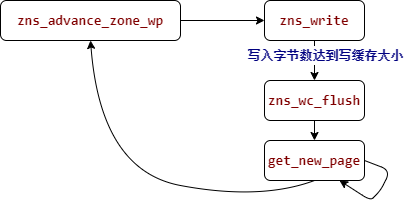

The diagram above was exported from draw.io. Its source (the exported page's mxGraphModel, read from the mxfile embedded in the PNG):
<mxGraphModel dx="478" dy="488" grid="1" gridSize="10" guides="1" tooltips="1" connect="1" arrows="1" fold="1" page="1" pageScale="1" pageWidth="827" pageHeight="1169" math="0" shadow="0">
  <root>
    <mxCell id="0" />
    <mxCell id="1" parent="0" />
    <mxCell id="2" value="&lt;div style=&quot;color: rgb(59, 59, 59); background-color: rgb(255, 255, 255); font-family: Consolas, &amp;quot;Courier New&amp;quot;, monospace; font-size: 14px; line-height: 19px; white-space: pre;&quot;&gt;&lt;span style=&quot;color: #800000;font-weight: bold;&quot;&gt;zns_advance_zone_wp&lt;/span&gt;&lt;/div&gt;" style="rounded=1;whiteSpace=wrap;html=1;" parent="1" vertex="1">
      <mxGeometry x="50" y="270" width="180" height="40" as="geometry" />
    </mxCell>
    <mxCell id="7" style="edgeStyle=none;html=1;exitX=0.5;exitY=1;exitDx=0;exitDy=0;entryX=0.5;entryY=0;entryDx=0;entryDy=0;" parent="1" source="3" target="4" edge="1">
      <mxGeometry relative="1" as="geometry" />
    </mxCell>
    <mxCell id="3" value="&lt;div style=&quot;color: rgb(59, 59, 59); background-color: rgb(255, 255, 255); font-family: Consolas, &amp;quot;Courier New&amp;quot;, monospace; font-size: 14px; line-height: 19px; white-space: pre;&quot;&gt;&lt;span style=&quot;color: #800000;font-weight: bold;&quot;&gt;zns_write&lt;/span&gt;&lt;/div&gt;" style="rounded=1;whiteSpace=wrap;html=1;" parent="1" vertex="1">
      <mxGeometry x="314" y="270" width="100" height="40" as="geometry" />
    </mxCell>
    <mxCell id="8" style="edgeStyle=none;html=1;exitX=0.5;exitY=1;exitDx=0;exitDy=0;entryX=0.5;entryY=0;entryDx=0;entryDy=0;" parent="1" source="4" target="5" edge="1">
      <mxGeometry relative="1" as="geometry" />
    </mxCell>
    <mxCell id="4" value="&lt;div style=&quot;color: rgb(59, 59, 59); background-color: rgb(255, 255, 255); font-family: Consolas, &amp;quot;Courier New&amp;quot;, monospace; font-size: 14px; line-height: 19px; white-space: pre;&quot;&gt;&lt;div style=&quot;color: rgb(59, 59, 59); line-height: 19px;&quot;&gt;&lt;span style=&quot;color: #800000;font-weight: bold;&quot;&gt;zns_wc_flush&lt;/span&gt;&lt;/div&gt;&lt;/div&gt;" style="rounded=1;whiteSpace=wrap;html=1;" parent="1" vertex="1">
      <mxGeometry x="314" y="350" width="100" height="40" as="geometry" />
    </mxCell>
    <mxCell id="5" value="&lt;div style=&quot;color: rgb(59, 59, 59); background-color: rgb(255, 255, 255); font-family: Consolas, &amp;quot;Courier New&amp;quot;, monospace; font-size: 14px; line-height: 19px; white-space: pre;&quot;&gt;&lt;div style=&quot;color: rgb(59, 59, 59); line-height: 19px;&quot;&gt;&lt;div style=&quot;color: rgb(59, 59, 59); line-height: 19px;&quot;&gt;&lt;span style=&quot;color: #800000;font-weight: bold;&quot;&gt;get_new_page&lt;/span&gt;&lt;/div&gt;&lt;/div&gt;&lt;/div&gt;" style="rounded=1;whiteSpace=wrap;html=1;" parent="1" vertex="1">
      <mxGeometry x="314" y="410" width="100" height="40" as="geometry" />
    </mxCell>
    <mxCell id="6" value="" style="endArrow=classic;html=1;entryX=0;entryY=0.5;entryDx=0;entryDy=0;" parent="1" target="3" edge="1">
      <mxGeometry width="50" height="50" relative="1" as="geometry">
        <mxPoint x="230" y="290" as="sourcePoint" />
        <mxPoint x="280" y="240" as="targetPoint" />
      </mxGeometry>
    </mxCell>
    <mxCell id="10" value="" style="curved=1;endArrow=classic;html=1;exitX=0.5;exitY=1;exitDx=0;exitDy=0;entryX=0.5;entryY=1;entryDx=0;entryDy=0;" parent="1" source="5" target="2" edge="1">
      <mxGeometry width="50" height="50" relative="1" as="geometry">
        <mxPoint x="260" y="380" as="sourcePoint" />
        <mxPoint x="310" y="330" as="targetPoint" />
        <Array as="points">
          <mxPoint x="310" y="470" />
          <mxPoint x="150" y="440" />
        </Array>
      </mxGeometry>
    </mxCell>
    <mxCell id="15" style="edgeStyle=none;html=1;exitX=1;exitY=0.5;exitDx=0;exitDy=0;entryX=0.75;entryY=1;entryDx=0;entryDy=0;" parent="1" source="5" target="5" edge="1">
      <mxGeometry relative="1" as="geometry">
        <Array as="points">
          <mxPoint x="440" y="440" />
          <mxPoint x="430" y="460" />
          <mxPoint x="420" y="470" />
        </Array>
      </mxGeometry>
    </mxCell>
    <mxCell id="16" value="&lt;div style=&quot;color: rgb(59, 59, 59); background-color: rgb(255, 255, 255); font-family: Consolas, &amp;quot;Courier New&amp;quot;, monospace; line-height: 19px; white-space-collapse: preserve;&quot;&gt;&lt;span style=&quot;color: rgb(0, 0, 128); font-weight: bold;&quot;&gt;&lt;font&gt;写入字节数达到写缓存大小&lt;/font&gt;&lt;/span&gt;&lt;/div&gt;" style="text;html=1;align=center;verticalAlign=middle;resizable=0;points=[];autosize=1;strokeColor=none;fillColor=none;" vertex="1" parent="1">
      <mxGeometry x="285" y="310" width="180" height="30" as="geometry" />
    </mxCell>
  </root>
</mxGraphModel>